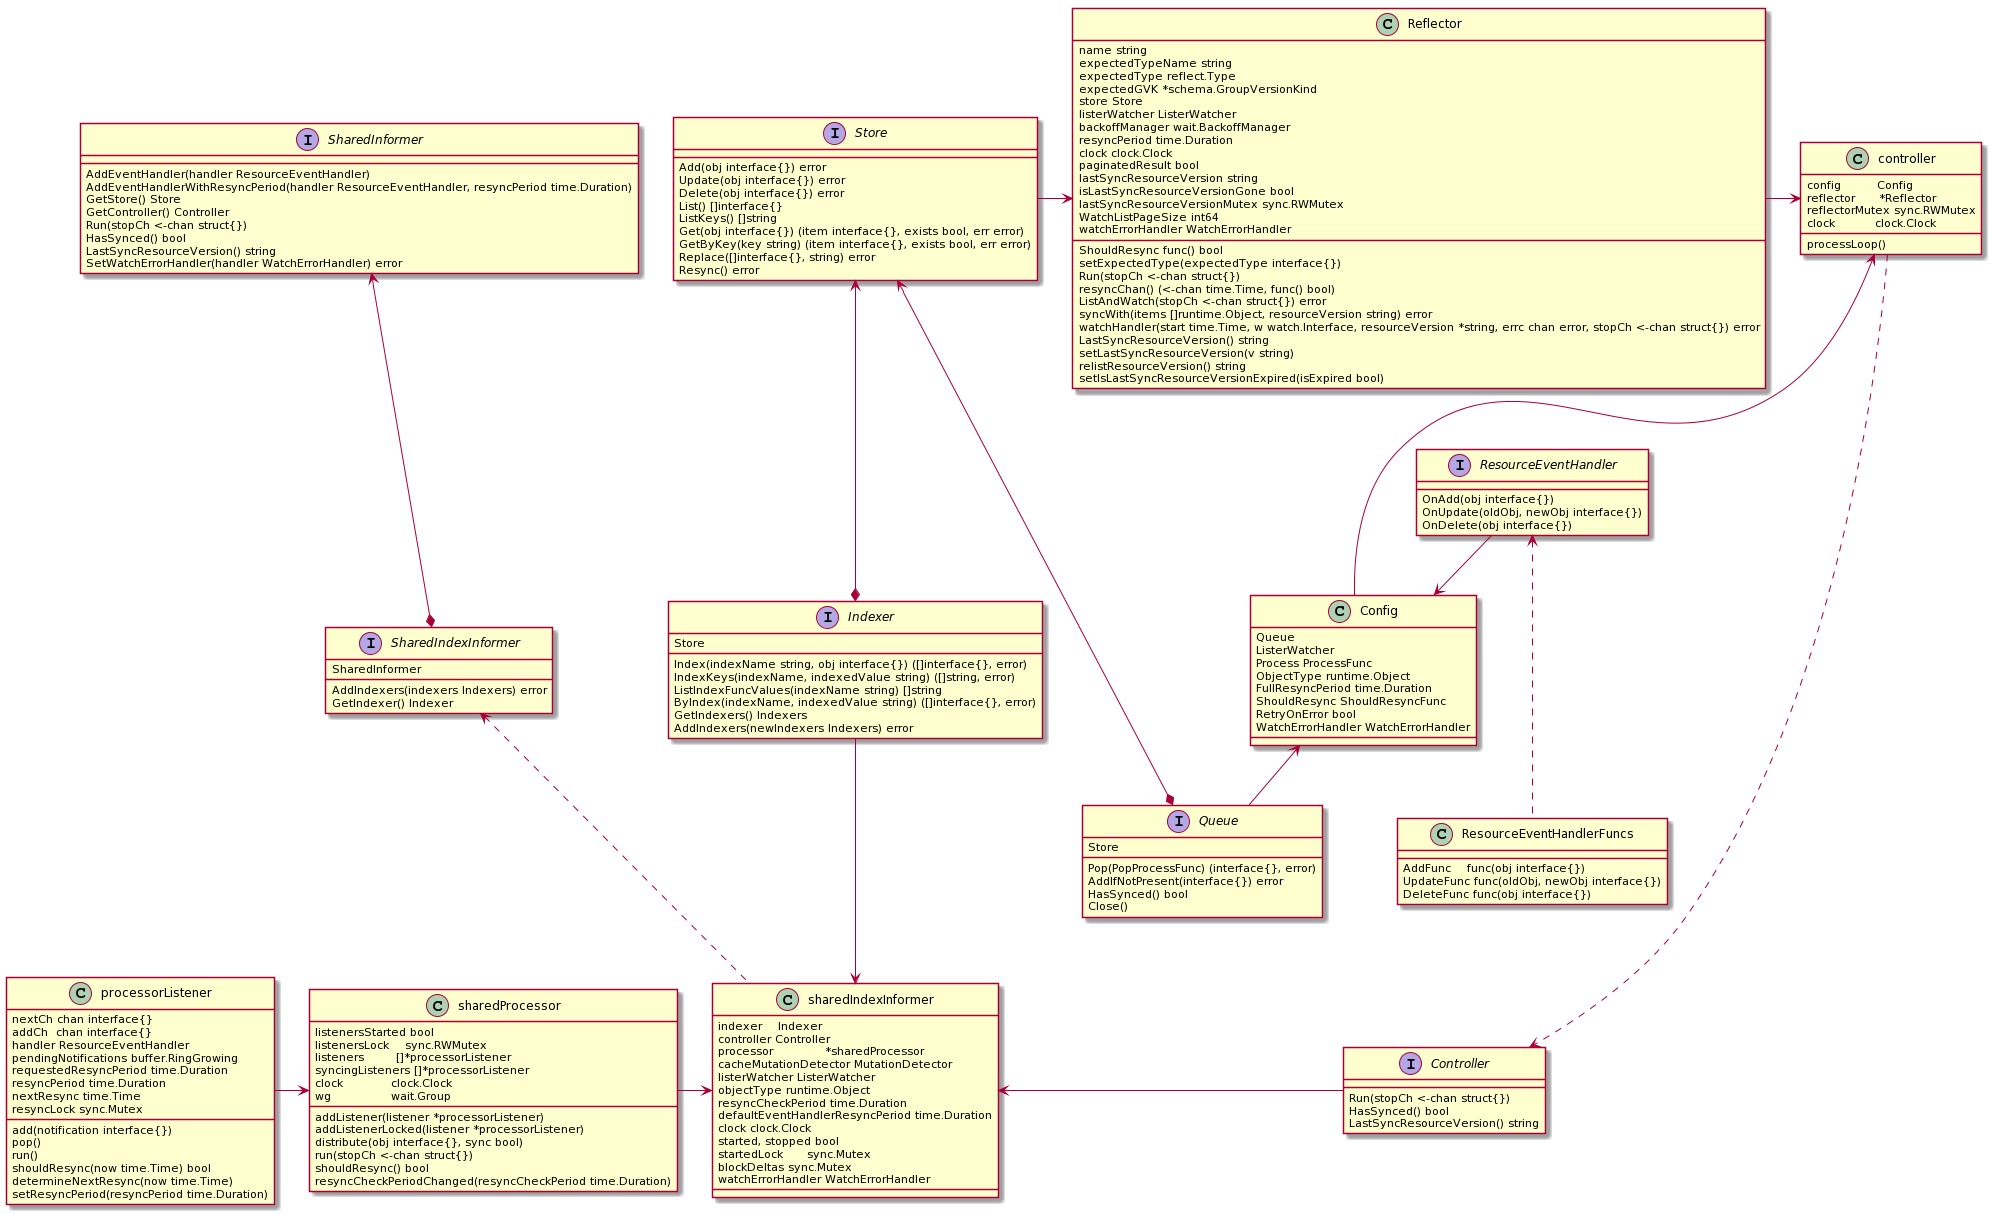

The diagram above was rendered by PlantUML. Its source (embedded in the PNG):
@startuml
interface SharedInformer  {
	AddEventHandler(handler ResourceEventHandler)
	AddEventHandlerWithResyncPeriod(handler ResourceEventHandler, resyncPeriod time.Duration)
	GetStore() Store
	GetController() Controller
	Run(stopCh <-chan struct{})
	HasSynced() bool
	LastSyncResourceVersion() string
	SetWatchErrorHandler(handler WatchErrorHandler) error
}

interface SharedIndexInformer {
	SharedInformer
	AddIndexers(indexers Indexers) error
	GetIndexer() Indexer
}

class sharedIndexInformer {
	indexer    Indexer
	controller Controller
	processor             *sharedProcessor
	cacheMutationDetector MutationDetector
	listerWatcher ListerWatcher
	objectType runtime.Object
	resyncCheckPeriod time.Duration
	defaultEventHandlerResyncPeriod time.Duration
	clock clock.Clock
	started, stopped bool
	startedLock      sync.Mutex
	blockDeltas sync.Mutex
	watchErrorHandler WatchErrorHandler
}

class sharedProcessor {
	listenersStarted bool
	listenersLock    sync.RWMutex
	listeners        []*processorListener
	syncingListeners []*processorListener
	clock            clock.Clock
	wg               wait.Group

    addListener(listener *processorListener)
    addListenerLocked(listener *processorListener)
    distribute(obj interface{}, sync bool)
    run(stopCh <-chan struct{})
    shouldResync() bool
    resyncCheckPeriodChanged(resyncCheckPeriod time.Duration)
}

class processorListener {
	nextCh chan interface{}
	addCh  chan interface{}
	handler ResourceEventHandler
	pendingNotifications buffer.RingGrowing
	requestedResyncPeriod time.Duration
	resyncPeriod time.Duration
	nextResync time.Time
	resyncLock sync.Mutex

    add(notification interface{})
    pop()
    run() 
    shouldResync(now time.Time) bool
    determineNextResync(now time.Time)
    setResyncPeriod(resyncPeriod time.Duration)
}

class Config {
	Queue
	ListerWatcher
	Process ProcessFunc
	ObjectType runtime.Object
	FullResyncPeriod time.Duration
	ShouldResync ShouldResyncFunc
	RetryOnError bool
	WatchErrorHandler WatchErrorHandler
}

interface Controller  {
	Run(stopCh <-chan struct{})
	HasSynced() bool
	LastSyncResourceVersion() string
}

class controller {
	config         Config
	reflector      *Reflector
	reflectorMutex sync.RWMutex
	clock          clock.Clock

    processLoop()
}

interface ResourceEventHandler  {
	OnAdd(obj interface{})
	OnUpdate(oldObj, newObj interface{})
	OnDelete(obj interface{})
}

class ResourceEventHandlerFuncs {
	AddFunc    func(obj interface{})
	UpdateFunc func(oldObj, newObj interface{})
	DeleteFunc func(obj interface{})
}

class Reflector {
	name string
	expectedTypeName string
	expectedType reflect.Type
	expectedGVK *schema.GroupVersionKind
	store Store
	listerWatcher ListerWatcher
	backoffManager wait.BackoffManager
	resyncPeriod time.Duration
	ShouldResync func() bool
	clock clock.Clock
	paginatedResult bool
	lastSyncResourceVersion string
	isLastSyncResourceVersionGone bool
	lastSyncResourceVersionMutex sync.RWMutex
	WatchListPageSize int64
	watchErrorHandler WatchErrorHandler

    setExpectedType(expectedType interface{})
    Run(stopCh <-chan struct{})
    resyncChan() (<-chan time.Time, func() bool)
    ListAndWatch(stopCh <-chan struct{}) error
    syncWith(items []runtime.Object, resourceVersion string) error
    watchHandler(start time.Time, w watch.Interface, resourceVersion *string, errc chan error, stopCh <-chan struct{}) error
    LastSyncResourceVersion() string
    setLastSyncResourceVersion(v string)
    relistResourceVersion() string
    setIsLastSyncResourceVersionExpired(isExpired bool)
}

interface Indexer {
	Store
	Index(indexName string, obj interface{}) ([]interface{}, error)
	IndexKeys(indexName, indexedValue string) ([]string, error)
	ListIndexFuncValues(indexName string) []string
	ByIndex(indexName, indexedValue string) ([]interface{}, error)
	GetIndexers() Indexers
	AddIndexers(newIndexers Indexers) error
}

interface Store {
	Add(obj interface{}) error
	Update(obj interface{}) error
	Delete(obj interface{}) error
	List() []interface{}
	ListKeys() []string
	Get(obj interface{}) (item interface{}, exists bool, err error)
	GetByKey(key string) (item interface{}, exists bool, err error)
	Replace([]interface{}, string) error
	Resync() error
}


interface Queue {
	Store
	Pop(PopProcessFunc) (interface{}, error)
	AddIfNotPresent(interface{}) error
	HasSynced() bool
	Close()
}


SharedIndexInformer *-up--> SharedInformer

sharedIndexInformer -up..> SharedIndexInformer
sharedIndexInformer <--right- sharedProcessor
sharedIndexInformer <--left- Controller
sharedIndexInformer <--down- Indexer

processorListener -right--> sharedProcessor

controller -down..> Controller
controller <--up- Config
Config <-- Queue
Reflector -right--> controller
Reflector <--right- Store

ResourceEventHandler --> Config
ResourceEventHandlerFuncs -up..> ResourceEventHandler

Indexer *-up--> Store
Queue *-left--> Store
@enduml